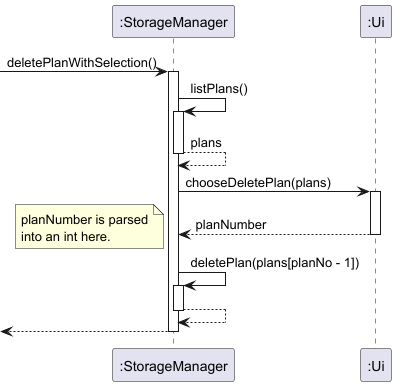

The diagram above was rendered by PlantUML. Its source (embedded in the PNG):
@startuml
'https://plantuml.com/sequence-diagram

[-> ":StorageManager": deletePlanWithSelection()
activate ":StorageManager"

":StorageManager" -> ":StorageManager": listPlans()
activate ":StorageManager"
":StorageManager" --> ":StorageManager": plans
deactivate ":StorageManager"

":StorageManager" -> ":Ui": chooseDeletePlan(plans)
activate ":Ui"
":Ui" --> ":StorageManager": planNumber
deactivate ":Ui"

note left
planNumber is parsed
into an int here.
end note

":StorageManager" -> ":StorageManager": deletePlan(plans[planNo - 1])
activate ":StorageManager"
":StorageManager" --> ":StorageManager"
deactivate ":StorageManager"

[<-- ":StorageManager"
deactivate ":StorageManager"

@enduml